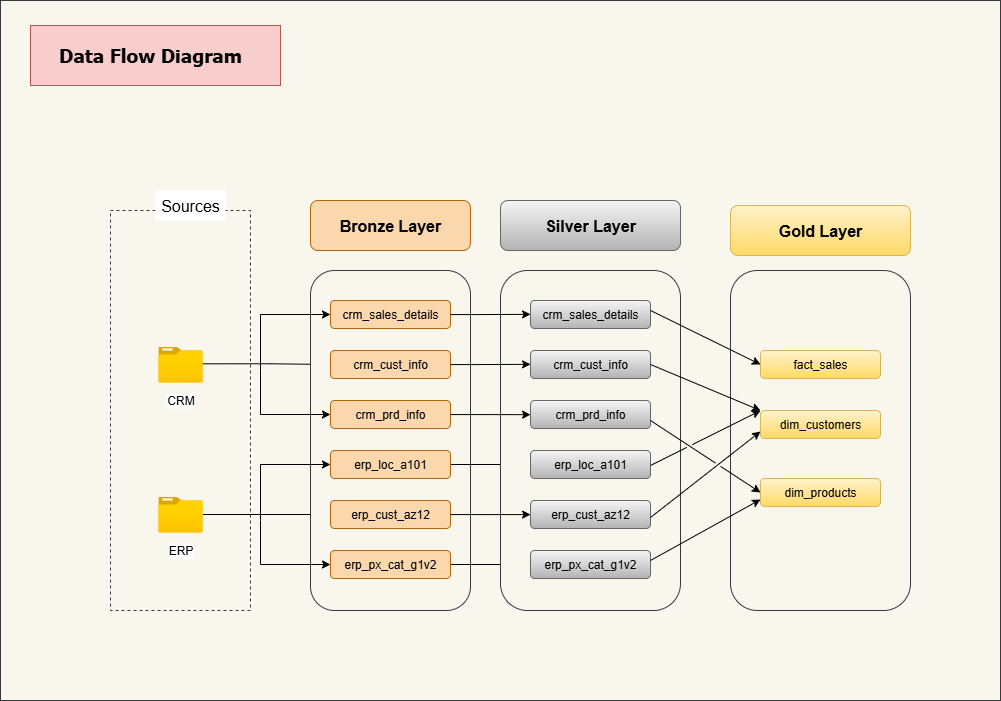

The diagram above was exported from draw.io. Its source (the exported page's mxGraphModel, read from the mxfile embedded in the PNG):
<mxGraphModel dx="1660" dy="795" grid="1" gridSize="10" guides="1" tooltips="1" connect="1" arrows="1" fold="1" page="1" pageScale="1" pageWidth="1200" pageHeight="1920" math="0" shadow="0">
  <root>
    <mxCell id="0" />
    <mxCell id="1" parent="0" />
    <mxCell id="Ljn8pjWOFsvVKUQiCxpB-223" value="" style="rounded=0;whiteSpace=wrap;html=1;align=center;verticalAlign=middle;fontFamily=Helvetica;fontSize=12;fillColor=#f9f7ed;strokeColor=#36393d;" vertex="1" parent="1">
      <mxGeometry x="90" y="80" width="1000" height="700" as="geometry" />
    </mxCell>
    <mxCell id="Ljn8pjWOFsvVKUQiCxpB-170" value="" style="rounded=0;whiteSpace=wrap;html=1;dashed=1;fillColor=#f9f7ed;strokeColor=#36393d;" vertex="1" parent="1">
      <mxGeometry x="200" y="290" width="140" height="400" as="geometry" />
    </mxCell>
    <mxCell id="Ljn8pjWOFsvVKUQiCxpB-171" value="Sources" style="rounded=0;whiteSpace=wrap;html=1;strokeColor=none;align=center;verticalAlign=middle;fontFamily=Helvetica;fontSize=16;fontColor=default;fillColor=default;" vertex="1" parent="1">
      <mxGeometry x="245" y="270" width="70" height="30" as="geometry" />
    </mxCell>
    <mxCell id="Ljn8pjWOFsvVKUQiCxpB-172" value="" style="edgeStyle=orthogonalEdgeStyle;rounded=0;orthogonalLoop=1;jettySize=auto;html=1;fontFamily=Helvetica;fontSize=12;fontColor=default;exitX=0.951;exitY=0.481;exitDx=0;exitDy=0;exitPerimeter=0;entryX=0;entryY=0.5;entryDx=0;entryDy=0;" edge="1" parent="1" source="Ljn8pjWOFsvVKUQiCxpB-173" target="Ljn8pjWOFsvVKUQiCxpB-179">
      <mxGeometry relative="1" as="geometry">
        <mxPoint x="329.99999999999994" y="443.5" as="sourcePoint" />
        <mxPoint x="447.81999999999994" y="443.5" as="targetPoint" />
        <Array as="points">
          <mxPoint x="360" y="443" />
        </Array>
      </mxGeometry>
    </mxCell>
    <mxCell id="Ljn8pjWOFsvVKUQiCxpB-173" value="CRM" style="image;aspect=fixed;html=1;points=[];align=center;fontSize=12;image=img/lib/azure2/general/Folder_Blank.svg;rounded=0;strokeColor=default;verticalAlign=middle;fontFamily=Helvetica;fontColor=default;fillColor=default;" vertex="1" parent="1">
      <mxGeometry x="247.82" y="426" width="44.36" height="36" as="geometry" />
    </mxCell>
    <mxCell id="Ljn8pjWOFsvVKUQiCxpB-174" style="edgeStyle=orthogonalEdgeStyle;rounded=0;orthogonalLoop=1;jettySize=auto;html=1;entryX=0;entryY=0.5;entryDx=0;entryDy=0;fontFamily=Helvetica;fontSize=12;fontColor=default;" edge="1" parent="1" source="Ljn8pjWOFsvVKUQiCxpB-175" target="Ljn8pjWOFsvVKUQiCxpB-183">
      <mxGeometry relative="1" as="geometry" />
    </mxCell>
    <mxCell id="Ljn8pjWOFsvVKUQiCxpB-175" value="ERP" style="image;aspect=fixed;html=1;points=[];align=center;fontSize=12;image=img/lib/azure2/general/Folder_Blank.svg;rounded=0;strokeColor=default;verticalAlign=middle;fontFamily=Helvetica;fontColor=default;fillColor=default;" vertex="1" parent="1">
      <mxGeometry x="247.82" y="576" width="44.36" height="36" as="geometry" />
    </mxCell>
    <mxCell id="Ljn8pjWOFsvVKUQiCxpB-176" value="" style="rounded=1;whiteSpace=wrap;html=1;align=center;verticalAlign=middle;fontFamily=Helvetica;fontSize=12;fillStyle=auto;fillColor=#f9f7ed;strokeColor=#36393d;" vertex="1" parent="1">
      <mxGeometry x="400" y="350" width="160" height="340" as="geometry" />
    </mxCell>
    <mxCell id="Ljn8pjWOFsvVKUQiCxpB-177" value="Bronze Layer" style="rounded=1;whiteSpace=wrap;html=1;strokeColor=#b46504;align=center;verticalAlign=middle;fontFamily=Helvetica;fontSize=16;fillColor=#fad7ac;fontStyle=1" vertex="1" parent="1">
      <mxGeometry x="400" y="280" width="160" height="50" as="geometry" />
    </mxCell>
    <mxCell id="Ljn8pjWOFsvVKUQiCxpB-178" value="crm_sales_details" style="rounded=1;whiteSpace=wrap;html=1;strokeColor=#b46504;align=center;verticalAlign=middle;fontFamily=Helvetica;fontSize=12;fillColor=#fad7ac;" vertex="1" parent="1">
      <mxGeometry x="420" y="380" width="120" height="28" as="geometry" />
    </mxCell>
    <mxCell id="Ljn8pjWOFsvVKUQiCxpB-179" value="crm_cust_info" style="rounded=1;whiteSpace=wrap;html=1;strokeColor=#b46504;align=center;verticalAlign=middle;fontFamily=Helvetica;fontSize=12;fillColor=#fad7ac;" vertex="1" parent="1">
      <mxGeometry x="420" y="430" width="120" height="28" as="geometry" />
    </mxCell>
    <mxCell id="Ljn8pjWOFsvVKUQiCxpB-180" value="crm_prd_info" style="rounded=1;whiteSpace=wrap;html=1;strokeColor=#b46504;align=center;verticalAlign=middle;fontFamily=Helvetica;fontSize=12;fillColor=#fad7ac;" vertex="1" parent="1">
      <mxGeometry x="420" y="480" width="120" height="28" as="geometry" />
    </mxCell>
    <mxCell id="Ljn8pjWOFsvVKUQiCxpB-181" style="edgeStyle=orthogonalEdgeStyle;rounded=0;orthogonalLoop=1;jettySize=auto;html=1;fontFamily=Helvetica;fontSize=12;fontColor=default;" edge="1" parent="1" source="Ljn8pjWOFsvVKUQiCxpB-182" target="Ljn8pjWOFsvVKUQiCxpB-193">
      <mxGeometry relative="1" as="geometry" />
    </mxCell>
    <mxCell id="Ljn8pjWOFsvVKUQiCxpB-182" value="erp_loc_a101" style="rounded=1;whiteSpace=wrap;html=1;strokeColor=#b46504;align=center;verticalAlign=middle;fontFamily=Helvetica;fontSize=12;fillColor=#fad7ac;" vertex="1" parent="1">
      <mxGeometry x="420" y="530" width="120" height="28" as="geometry" />
    </mxCell>
    <mxCell id="Ljn8pjWOFsvVKUQiCxpB-183" value="erp_cust_az12" style="rounded=1;whiteSpace=wrap;html=1;strokeColor=#b46504;align=center;verticalAlign=middle;fontFamily=Helvetica;fontSize=12;fillColor=#fad7ac;" vertex="1" parent="1">
      <mxGeometry x="420" y="580" width="120" height="28" as="geometry" />
    </mxCell>
    <mxCell id="Ljn8pjWOFsvVKUQiCxpB-184" style="edgeStyle=orthogonalEdgeStyle;rounded=0;orthogonalLoop=1;jettySize=auto;html=1;fontFamily=Helvetica;fontSize=12;fontColor=default;" edge="1" parent="1" source="Ljn8pjWOFsvVKUQiCxpB-185" target="Ljn8pjWOFsvVKUQiCxpB-195">
      <mxGeometry relative="1" as="geometry" />
    </mxCell>
    <mxCell id="Ljn8pjWOFsvVKUQiCxpB-185" value="erp_px_cat_g1v2" style="rounded=1;whiteSpace=wrap;html=1;strokeColor=#b46504;align=center;verticalAlign=middle;fontFamily=Helvetica;fontSize=12;fillColor=#fad7ac;" vertex="1" parent="1">
      <mxGeometry x="420" y="630" width="120" height="28" as="geometry" />
    </mxCell>
    <mxCell id="Ljn8pjWOFsvVKUQiCxpB-186" value="" style="endArrow=classic;startArrow=classic;html=1;rounded=0;fontFamily=Helvetica;fontSize=12;fontColor=default;entryX=0;entryY=0.5;entryDx=0;entryDy=0;exitX=0;exitY=0.5;exitDx=0;exitDy=0;" edge="1" parent="1" source="Ljn8pjWOFsvVKUQiCxpB-180" target="Ljn8pjWOFsvVKUQiCxpB-178">
      <mxGeometry width="50" height="50" relative="1" as="geometry">
        <mxPoint x="350" y="510" as="sourcePoint" />
        <mxPoint x="410" y="370" as="targetPoint" />
        <Array as="points">
          <mxPoint x="350" y="494" />
          <mxPoint x="350" y="450" />
          <mxPoint x="350" y="394" />
        </Array>
      </mxGeometry>
    </mxCell>
    <mxCell id="Ljn8pjWOFsvVKUQiCxpB-187" value="" style="endArrow=classic;startArrow=classic;html=1;rounded=0;fontFamily=Helvetica;fontSize=12;fontColor=default;entryX=0;entryY=0.5;entryDx=0;entryDy=0;exitX=0;exitY=0.5;exitDx=0;exitDy=0;" edge="1" parent="1">
      <mxGeometry width="50" height="50" relative="1" as="geometry">
        <mxPoint x="420" y="644" as="sourcePoint" />
        <mxPoint x="420" y="544" as="targetPoint" />
        <Array as="points">
          <mxPoint x="350" y="644" />
          <mxPoint x="350" y="600" />
          <mxPoint x="350" y="544" />
        </Array>
      </mxGeometry>
    </mxCell>
    <mxCell id="Ljn8pjWOFsvVKUQiCxpB-188" value="" style="rounded=1;whiteSpace=wrap;html=1;align=center;verticalAlign=middle;fontFamily=Helvetica;fontSize=12;fillStyle=auto;fillColor=#f9f7ed;strokeColor=#36393d;" vertex="1" parent="1">
      <mxGeometry x="590" y="350" width="180" height="340" as="geometry" />
    </mxCell>
    <mxCell id="Ljn8pjWOFsvVKUQiCxpB-189" value="Silver Layer" style="rounded=1;whiteSpace=wrap;html=1;strokeColor=#666666;align=center;verticalAlign=middle;fontFamily=Helvetica;fontSize=16;fillColor=#f5f5f5;fontStyle=1;gradientColor=#b3b3b3;" vertex="1" parent="1">
      <mxGeometry x="590" y="280" width="180" height="50" as="geometry" />
    </mxCell>
    <mxCell id="Ljn8pjWOFsvVKUQiCxpB-190" value="crm_sales_details" style="rounded=1;whiteSpace=wrap;html=1;strokeColor=#666666;align=center;verticalAlign=middle;fontFamily=Helvetica;fontSize=12;fillColor=#f5f5f5;gradientColor=#b3b3b3;" vertex="1" parent="1">
      <mxGeometry x="620" y="380" width="120" height="28" as="geometry" />
    </mxCell>
    <mxCell id="Ljn8pjWOFsvVKUQiCxpB-191" value="crm_cust_info" style="rounded=1;whiteSpace=wrap;html=1;strokeColor=#666666;align=center;verticalAlign=middle;fontFamily=Helvetica;fontSize=12;fillColor=#f5f5f5;gradientColor=#b3b3b3;" vertex="1" parent="1">
      <mxGeometry x="620" y="430" width="120" height="28" as="geometry" />
    </mxCell>
    <mxCell id="Ljn8pjWOFsvVKUQiCxpB-192" value="crm_prd_info" style="rounded=1;whiteSpace=wrap;html=1;strokeColor=#666666;align=center;verticalAlign=middle;fontFamily=Helvetica;fontSize=12;fillColor=#f5f5f5;gradientColor=#b3b3b3;" vertex="1" parent="1">
      <mxGeometry x="620" y="480" width="120" height="28" as="geometry" />
    </mxCell>
    <mxCell id="Ljn8pjWOFsvVKUQiCxpB-193" value="erp_loc_a101" style="rounded=1;whiteSpace=wrap;html=1;strokeColor=#666666;align=center;verticalAlign=middle;fontFamily=Helvetica;fontSize=12;fillColor=#f5f5f5;gradientColor=#b3b3b3;" vertex="1" parent="1">
      <mxGeometry x="620" y="530" width="120" height="28" as="geometry" />
    </mxCell>
    <mxCell id="Ljn8pjWOFsvVKUQiCxpB-194" value="erp_cust_az12" style="rounded=1;whiteSpace=wrap;html=1;strokeColor=#666666;align=center;verticalAlign=middle;fontFamily=Helvetica;fontSize=12;fillColor=#f5f5f5;gradientColor=#b3b3b3;" vertex="1" parent="1">
      <mxGeometry x="620" y="580" width="120" height="28" as="geometry" />
    </mxCell>
    <mxCell id="Ljn8pjWOFsvVKUQiCxpB-195" value="erp_px_cat_g1v2" style="rounded=1;whiteSpace=wrap;html=1;strokeColor=#666666;align=center;verticalAlign=middle;fontFamily=Helvetica;fontSize=12;fillColor=#f5f5f5;gradientColor=#b3b3b3;" vertex="1" parent="1">
      <mxGeometry x="620" y="630" width="120" height="28" as="geometry" />
    </mxCell>
    <mxCell id="Ljn8pjWOFsvVKUQiCxpB-197" style="edgeStyle=orthogonalEdgeStyle;rounded=0;orthogonalLoop=1;jettySize=auto;html=1;entryX=0.167;entryY=0.129;entryDx=0;entryDy=0;entryPerimeter=0;fontFamily=Helvetica;fontSize=12;fontColor=default;" edge="1" parent="1" source="Ljn8pjWOFsvVKUQiCxpB-178" target="Ljn8pjWOFsvVKUQiCxpB-188">
      <mxGeometry relative="1" as="geometry" />
    </mxCell>
    <mxCell id="Ljn8pjWOFsvVKUQiCxpB-198" style="edgeStyle=orthogonalEdgeStyle;rounded=0;orthogonalLoop=1;jettySize=auto;html=1;entryX=0.167;entryY=0.276;entryDx=0;entryDy=0;entryPerimeter=0;fontFamily=Helvetica;fontSize=12;fontColor=default;" edge="1" parent="1" source="Ljn8pjWOFsvVKUQiCxpB-179" target="Ljn8pjWOFsvVKUQiCxpB-188">
      <mxGeometry relative="1" as="geometry" />
    </mxCell>
    <mxCell id="Ljn8pjWOFsvVKUQiCxpB-199" style="edgeStyle=orthogonalEdgeStyle;rounded=0;orthogonalLoop=1;jettySize=auto;html=1;entryX=0.167;entryY=0.424;entryDx=0;entryDy=0;entryPerimeter=0;fontFamily=Helvetica;fontSize=12;fontColor=default;" edge="1" parent="1" source="Ljn8pjWOFsvVKUQiCxpB-180" target="Ljn8pjWOFsvVKUQiCxpB-188">
      <mxGeometry relative="1" as="geometry" />
    </mxCell>
    <mxCell id="Ljn8pjWOFsvVKUQiCxpB-200" style="edgeStyle=orthogonalEdgeStyle;rounded=0;orthogonalLoop=1;jettySize=auto;html=1;entryX=0.167;entryY=0.718;entryDx=0;entryDy=0;entryPerimeter=0;fontFamily=Helvetica;fontSize=12;fontColor=default;" edge="1" parent="1" source="Ljn8pjWOFsvVKUQiCxpB-183" target="Ljn8pjWOFsvVKUQiCxpB-188">
      <mxGeometry relative="1" as="geometry" />
    </mxCell>
    <mxCell id="Ljn8pjWOFsvVKUQiCxpB-201" value="" style="rounded=1;whiteSpace=wrap;html=1;align=center;verticalAlign=middle;fontFamily=Helvetica;fontSize=12;fillStyle=auto;fillColor=#f9f7ed;strokeColor=#36393d;" vertex="1" parent="1">
      <mxGeometry x="820" y="350" width="180" height="340" as="geometry" />
    </mxCell>
    <mxCell id="Ljn8pjWOFsvVKUQiCxpB-202" value="Gold Layer" style="rounded=1;whiteSpace=wrap;html=1;strokeColor=#d6b656;align=center;verticalAlign=middle;fontFamily=Helvetica;fontSize=16;fillColor=#fff2cc;fontStyle=1;gradientColor=#ffd966;" vertex="1" parent="1">
      <mxGeometry x="820" y="285" width="180" height="50" as="geometry" />
    </mxCell>
    <mxCell id="Ljn8pjWOFsvVKUQiCxpB-209" value="fact_sales" style="rounded=1;whiteSpace=wrap;html=1;strokeColor=#d6b656;align=center;verticalAlign=middle;fontFamily=Helvetica;fontSize=12;fillColor=#fff2cc;gradientColor=#ffd966;" vertex="1" parent="1">
      <mxGeometry x="850" y="430" width="120" height="28" as="geometry" />
    </mxCell>
    <mxCell id="Ljn8pjWOFsvVKUQiCxpB-210" value="dim_customers" style="rounded=1;whiteSpace=wrap;html=1;strokeColor=#d6b656;align=center;verticalAlign=middle;fontFamily=Helvetica;fontSize=12;fillColor=#fff2cc;gradientColor=#ffd966;" vertex="1" parent="1">
      <mxGeometry x="850" y="490" width="120" height="28" as="geometry" />
    </mxCell>
    <mxCell id="Ljn8pjWOFsvVKUQiCxpB-211" value="dim_products" style="rounded=1;whiteSpace=wrap;html=1;strokeColor=#d6b656;align=center;verticalAlign=middle;fontFamily=Helvetica;fontSize=12;fillColor=#fff2cc;gradientColor=#ffd966;" vertex="1" parent="1">
      <mxGeometry x="850" y="558" width="120" height="28" as="geometry" />
    </mxCell>
    <mxCell id="Ljn8pjWOFsvVKUQiCxpB-213" value="" style="endArrow=classic;html=1;rounded=0;fontFamily=Helvetica;fontSize=12;fontColor=default;entryX=0;entryY=0.5;entryDx=0;entryDy=0;jumpStyle=gap;" edge="1" parent="1" target="Ljn8pjWOFsvVKUQiCxpB-209">
      <mxGeometry width="50" height="50" relative="1" as="geometry">
        <mxPoint x="740" y="390" as="sourcePoint" />
        <mxPoint x="790" y="340" as="targetPoint" />
      </mxGeometry>
    </mxCell>
    <mxCell id="Ljn8pjWOFsvVKUQiCxpB-217" value="" style="endArrow=classic;html=1;rounded=0;fontFamily=Helvetica;fontSize=12;fontColor=default;entryX=0;entryY=0;entryDx=0;entryDy=0;exitX=1;exitY=0.5;exitDx=0;exitDy=0;jumpStyle=gap;" edge="1" parent="1" source="Ljn8pjWOFsvVKUQiCxpB-191" target="Ljn8pjWOFsvVKUQiCxpB-210">
      <mxGeometry width="50" height="50" relative="1" as="geometry">
        <mxPoint x="740" y="450" as="sourcePoint" />
        <mxPoint x="790" y="400" as="targetPoint" />
      </mxGeometry>
    </mxCell>
    <mxCell id="Ljn8pjWOFsvVKUQiCxpB-218" value="" style="endArrow=classic;html=1;rounded=0;fontFamily=Helvetica;fontSize=12;fontColor=default;entryX=0;entryY=0.75;entryDx=0;entryDy=0;jumpStyle=gap;" edge="1" parent="1" target="Ljn8pjWOFsvVKUQiCxpB-210">
      <mxGeometry width="50" height="50" relative="1" as="geometry">
        <mxPoint x="740" y="597" as="sourcePoint" />
        <mxPoint x="790" y="547" as="targetPoint" />
      </mxGeometry>
    </mxCell>
    <mxCell id="Ljn8pjWOFsvVKUQiCxpB-219" value="" style="endArrow=classic;html=1;rounded=0;fontFamily=Helvetica;fontSize=12;fontColor=default;entryX=0;entryY=0.75;entryDx=0;entryDy=0;jumpStyle=gap;" edge="1" parent="1" target="Ljn8pjWOFsvVKUQiCxpB-211">
      <mxGeometry width="50" height="50" relative="1" as="geometry">
        <mxPoint x="740" y="640" as="sourcePoint" />
        <mxPoint x="860" y="520" as="targetPoint" />
      </mxGeometry>
    </mxCell>
    <mxCell id="Ljn8pjWOFsvVKUQiCxpB-220" value="" style="endArrow=classic;html=1;rounded=0;fontFamily=Helvetica;fontSize=12;fontColor=default;entryX=0;entryY=0.5;entryDx=0;entryDy=0;jumpStyle=gap;" edge="1" parent="1" target="Ljn8pjWOFsvVKUQiCxpB-211">
      <mxGeometry width="50" height="50" relative="1" as="geometry">
        <mxPoint x="740" y="500" as="sourcePoint" />
        <mxPoint x="790" y="450" as="targetPoint" />
      </mxGeometry>
    </mxCell>
    <mxCell id="Ljn8pjWOFsvVKUQiCxpB-221" value="" style="endArrow=classic;html=1;rounded=0;fontFamily=Helvetica;fontSize=12;fontColor=default;entryX=0.167;entryY=0.412;entryDx=0;entryDy=0;entryPerimeter=0;jumpStyle=gap;" edge="1" parent="1" target="Ljn8pjWOFsvVKUQiCxpB-201">
      <mxGeometry width="50" height="50" relative="1" as="geometry">
        <mxPoint x="740" y="545" as="sourcePoint" />
        <mxPoint x="850" y="510" as="targetPoint" />
      </mxGeometry>
    </mxCell>
    <mxCell id="Ljn8pjWOFsvVKUQiCxpB-225" value="" style="rounded=0;whiteSpace=wrap;html=1;strokeColor=#b85450;align=center;verticalAlign=middle;fontFamily=Helvetica;fontSize=12;fillColor=#f8cecc;" vertex="1" parent="1">
      <mxGeometry x="120" y="105" width="250" height="60" as="geometry" />
    </mxCell>
    <mxCell id="Ljn8pjWOFsvVKUQiCxpB-222" value="Data Flow Diagram" style="text;html=1;align=center;verticalAlign=middle;whiteSpace=wrap;rounded=1;fontFamily=Tahoma;fontSize=19;fontColor=default;fontStyle=1" vertex="1" parent="1">
      <mxGeometry x="120" y="120" width="240" height="30" as="geometry" />
    </mxCell>
  </root>
</mxGraphModel>